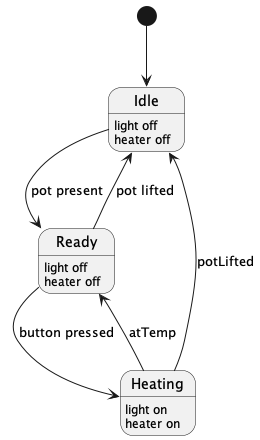

The diagram above was rendered by PlantUML. Its source (embedded in the PNG):
@startuml
[*] --> Idle

Idle --> Ready: pot present
Idle: light off
Idle: heater off

Ready --> Heating: button pressed
Ready: light off
Ready: heater off

Ready --> Idle: pot lifted

Heating --> Ready : atTemp
Heating: light on
Heating: heater on

Heating --> Idle : potLifted
@enduml